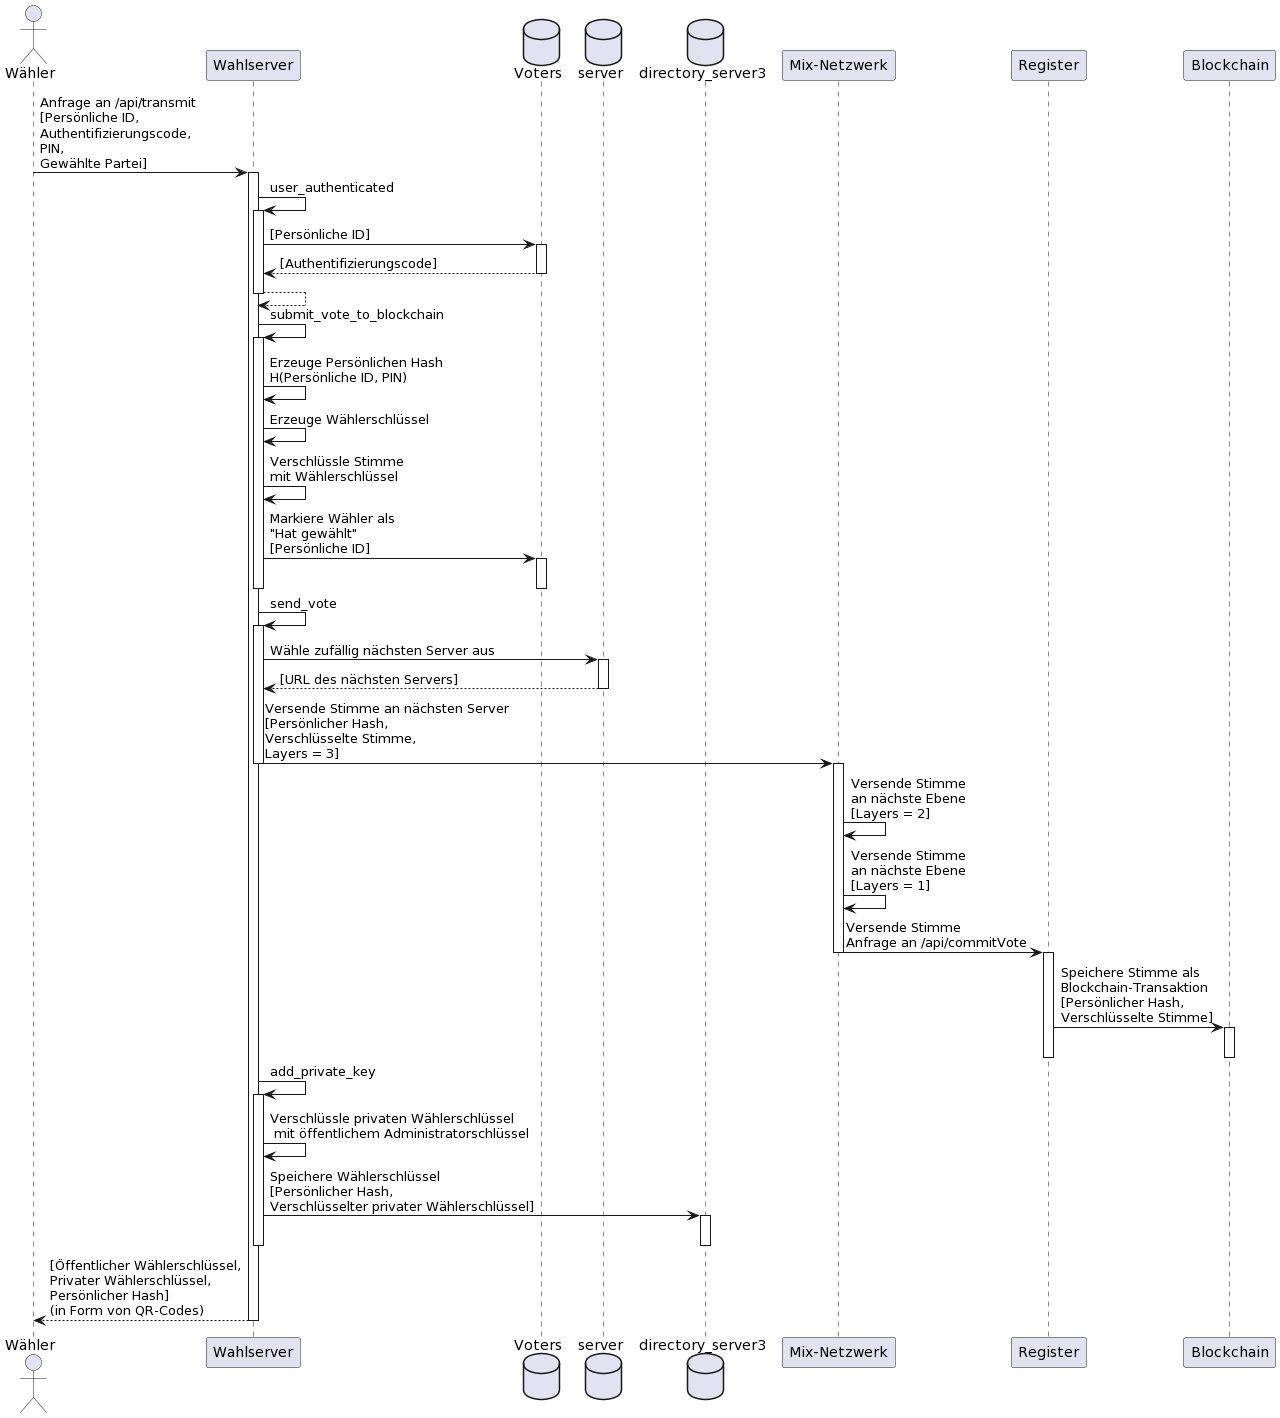

The diagram above was rendered by PlantUML. Its source (embedded in the PNG):
@startuml
Actor Wähler as v
Participant Wahlserver as vs
Database Voters as dv
Database server as dserv
Database directory_server3 as ds3
Participant "Mix-Netzwerk" as mix
Participant Register as reg
Participant Blockchain as bc

v -> vs: Anfrage an /api/transmit\n[Persönliche ID,\nAuthentifizierungscode,\nPIN,\nGewählte Partei]

activate vs

vs -> vs: user_authenticated
activate vs
vs -> dv: [Persönliche ID]
activate dv
return [Authentifizierungscode]
return

vs -> vs: submit_vote_to_blockchain
activate vs
vs -> vs: Erzeuge Persönlichen Hash\nH(Persönliche ID, PIN)
vs -> vs: Erzeuge Wählerschlüssel
vs -> vs: Verschlüssle Stimme\nmit Wählerschlüssel
vs -> dv: Markiere Wähler als\n"Hat gewählt"\n[Persönliche ID]
activate dv
deactivate dv
deactivate vs

vs -> vs: send_vote
activate vs
vs -> dserv: Wähle zufällig nächsten Server aus
activate dserv
return [URL des nächsten Servers]
vs -> mix: Versende Stimme an nächsten Server\n[Persönlicher Hash,\nVerschlüsselte Stimme,\nLayers = 3]
deactivate vs

activate mix
mix -> mix: Versende Stimme\nan nächste Ebene\n[Layers = 2]
mix -> mix: Versende Stimme\nan nächste Ebene\n[Layers = 1]
mix -> reg : Versende Stimme\nAnfrage an /api/commitVote
deactivate mix

activate reg
reg -> bc: Speichere Stimme als\nBlockchain-Transaktion\n[Persönlicher Hash,\nVerschlüsselte Stimme]
activate bc
deactivate bc
deactivate reg

vs -> vs: add_private_key
activate vs
vs -> vs: Verschlüssle privaten Wählerschlüssel\n mit öffentlichem Administratorschlüssel
vs -> ds3: Speichere Wählerschlüssel\n[Persönlicher Hash,\nVerschlüsselter privater Wählerschlüssel]
activate ds3
deactivate ds3
deactivate vs

return [Öffentlicher Wählerschlüssel,\nPrivater Wählerschlüssel,\nPersönlicher Hash]\n(in Form von QR-Codes)
@enduml